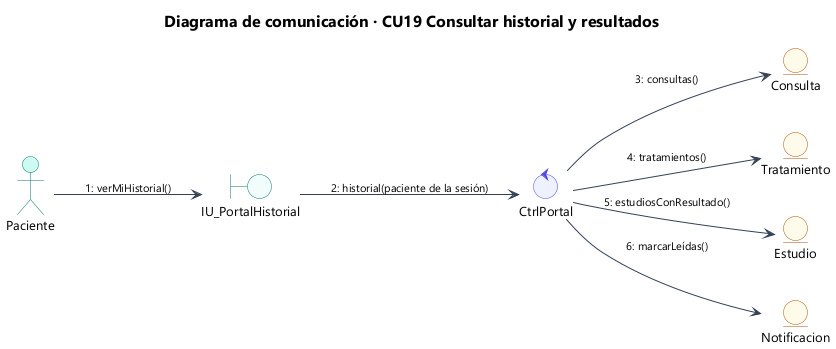

The diagram above was rendered by PlantUML. Its source (embedded in the PNG):
@startuml 30_com_cu19
!include estilo.iuml
title Diagrama de comunicación · CU19 Consultar historial y resultados
left to right direction
actor "Paciente" as A
boundary "IU_PortalHistorial" as IU
control "CtrlPortal" as C
entity "Consulta" as CO
entity "Tratamiento" as T
entity "Estudio" as E
entity "Notificacion" as N
A --> IU : "1: verMiHistorial()"
IU --> C : "2: historial(paciente de la sesión)"
C --> CO : "3: consultas()"
C --> T : "4: tratamientos()"
C --> E : "5: estudiosConResultado()"
C --> N : "6: marcarLeídas()"
@enduml